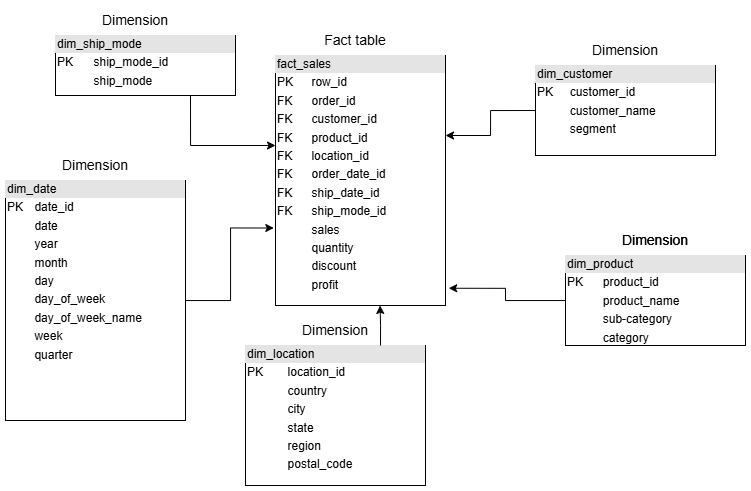

The diagram above was exported from draw.io. Its source (the exported page's mxGraphModel, read from the mxfile embedded in the PNG):
<mxGraphModel dx="1226" dy="620" grid="1" gridSize="10" guides="1" tooltips="1" connect="1" arrows="1" fold="1" page="1" pageScale="1" pageWidth="827" pageHeight="1169" math="0" shadow="0">
  <root>
    <mxCell id="WIyWlLk6GJQsqaUBKTNV-0" />
    <mxCell id="WIyWlLk6GJQsqaUBKTNV-1" parent="WIyWlLk6GJQsqaUBKTNV-0" />
    <mxCell id="O57qgw8xi_ZbGXF4WsLO-7" parent="WIyWlLk6GJQsqaUBKTNV-1" style="verticalAlign=top;align=left;overflow=fill;html=1;whiteSpace=wrap;" value="&lt;div style=&quot;box-sizing: border-box; width: 100%; background: rgb(228, 228, 228); padding: 2px;&quot;&gt;fact_sales&lt;/div&gt;&lt;table style=&quot;width:100%;font-size:1em;&quot; cellpadding=&quot;2&quot; cellspacing=&quot;0&quot;&gt;&lt;tbody&gt;&lt;tr&gt;&lt;td&gt;PK&lt;/td&gt;&lt;td&gt;row_id&lt;/td&gt;&lt;/tr&gt;&lt;tr&gt;&lt;td&gt;FK&lt;/td&gt;&lt;td&gt;order_id&lt;/td&gt;&lt;/tr&gt;&lt;tr&gt;&lt;td&gt;FK&lt;/td&gt;&lt;td&gt;customer_id&lt;/td&gt;&lt;/tr&gt;&lt;tr&gt;&lt;td&gt;FK&lt;/td&gt;&lt;td&gt;product_id&lt;/td&gt;&lt;/tr&gt;&lt;tr&gt;&lt;td&gt;FK&lt;/td&gt;&lt;td&gt;location_id&lt;/td&gt;&lt;/tr&gt;&lt;tr&gt;&lt;td&gt;FK&lt;/td&gt;&lt;td&gt;order_date_id&lt;/td&gt;&lt;/tr&gt;&lt;tr&gt;&lt;td&gt;FK&lt;/td&gt;&lt;td&gt;ship_date_id&lt;/td&gt;&lt;/tr&gt;&lt;tr&gt;&lt;td&gt;FK&lt;/td&gt;&lt;td&gt;ship_mode_id&lt;/td&gt;&lt;/tr&gt;&lt;tr&gt;&lt;td&gt;&lt;br&gt;&lt;/td&gt;&lt;td&gt;sales&lt;/td&gt;&lt;/tr&gt;&lt;tr&gt;&lt;td&gt;&lt;br&gt;&lt;/td&gt;&lt;td&gt;quantity&lt;/td&gt;&lt;/tr&gt;&lt;tr&gt;&lt;td&gt;&lt;br&gt;&lt;/td&gt;&lt;td&gt;discount&lt;/td&gt;&lt;/tr&gt;&lt;tr&gt;&lt;td&gt;&lt;br&gt;&lt;/td&gt;&lt;td&gt;profit&lt;/td&gt;&lt;/tr&gt;&lt;/tbody&gt;&lt;/table&gt;" vertex="1">
      <mxGeometry height="250" width="170" x="420" y="130" as="geometry" />
    </mxCell>
    <mxCell id="O57qgw8xi_ZbGXF4WsLO-8" parent="WIyWlLk6GJQsqaUBKTNV-1" style="verticalAlign=top;align=left;overflow=fill;html=1;whiteSpace=wrap;" value="&lt;div style=&quot;box-sizing: border-box; width: 100%; background: rgb(228, 228, 228); padding: 2px;&quot;&gt;dim_customer&lt;/div&gt;&lt;table style=&quot;width:100%;font-size:1em;&quot; cellpadding=&quot;2&quot; cellspacing=&quot;0&quot;&gt;&lt;tbody&gt;&lt;tr&gt;&lt;td&gt;PK&lt;/td&gt;&lt;td&gt;customer_id&lt;/td&gt;&lt;/tr&gt;&lt;tr&gt;&lt;td&gt;&lt;br&gt;&lt;/td&gt;&lt;td&gt;customer_name&lt;/td&gt;&lt;/tr&gt;&lt;tr&gt;&lt;td&gt;&lt;/td&gt;&lt;td&gt;segment&lt;/td&gt;&lt;/tr&gt;&lt;/tbody&gt;&lt;/table&gt;" vertex="1">
      <mxGeometry height="90" width="180" x="680" y="140" as="geometry" />
    </mxCell>
    <mxCell id="O57qgw8xi_ZbGXF4WsLO-9" parent="WIyWlLk6GJQsqaUBKTNV-1" style="verticalAlign=top;align=left;overflow=fill;html=1;whiteSpace=wrap;" value="&lt;div style=&quot;box-sizing: border-box; width: 100%; background: rgb(228, 228, 228); padding: 2px;&quot;&gt;dim_product&lt;/div&gt;&lt;table style=&quot;width:100%;font-size:1em;&quot; cellpadding=&quot;2&quot; cellspacing=&quot;0&quot;&gt;&lt;tbody&gt;&lt;tr&gt;&lt;td&gt;PK&lt;/td&gt;&lt;td&gt;product_id&lt;/td&gt;&lt;/tr&gt;&lt;tr&gt;&lt;td&gt;&lt;br&gt;&lt;/td&gt;&lt;td&gt;product_name&lt;/td&gt;&lt;/tr&gt;&lt;tr&gt;&lt;td&gt;&lt;/td&gt;&lt;td&gt;sub-category&lt;/td&gt;&lt;/tr&gt;&lt;tr&gt;&lt;td&gt;&lt;br&gt;&lt;/td&gt;&lt;td&gt;category&lt;/td&gt;&lt;/tr&gt;&lt;/tbody&gt;&lt;/table&gt;" vertex="1">
      <mxGeometry height="90" width="180" x="710" y="330" as="geometry" />
    </mxCell>
    <mxCell id="O57qgw8xi_ZbGXF4WsLO-10" parent="WIyWlLk6GJQsqaUBKTNV-1" style="verticalAlign=top;align=left;overflow=fill;html=1;whiteSpace=wrap;" value="&lt;div style=&quot;box-sizing: border-box; width: 100%; background: rgb(228, 228, 228); padding: 2px;&quot;&gt;dim_location&lt;/div&gt;&lt;table style=&quot;width:100%;font-size:1em;&quot; cellpadding=&quot;2&quot; cellspacing=&quot;0&quot;&gt;&lt;tbody&gt;&lt;tr&gt;&lt;td&gt;PK&lt;/td&gt;&lt;td&gt;location_id&lt;/td&gt;&lt;/tr&gt;&lt;tr&gt;&lt;td&gt;&lt;br&gt;&lt;/td&gt;&lt;td&gt;country&lt;/td&gt;&lt;/tr&gt;&lt;tr&gt;&lt;td&gt;&lt;/td&gt;&lt;td&gt;city&lt;/td&gt;&lt;/tr&gt;&lt;tr&gt;&lt;td&gt;&lt;br&gt;&lt;/td&gt;&lt;td&gt;state&lt;/td&gt;&lt;/tr&gt;&lt;tr&gt;&lt;td&gt;&lt;br&gt;&lt;/td&gt;&lt;td&gt;region&lt;/td&gt;&lt;/tr&gt;&lt;tr&gt;&lt;td&gt;&lt;br&gt;&lt;/td&gt;&lt;td&gt;postal_code&lt;/td&gt;&lt;/tr&gt;&lt;/tbody&gt;&lt;/table&gt;" vertex="1">
      <mxGeometry height="140" width="180" x="390" y="420" as="geometry" />
    </mxCell>
    <mxCell id="O57qgw8xi_ZbGXF4WsLO-11" parent="WIyWlLk6GJQsqaUBKTNV-1" style="verticalAlign=top;align=left;overflow=fill;html=1;whiteSpace=wrap;" value="&lt;div style=&quot;box-sizing: border-box; width: 100%; background: rgb(228, 228, 228); padding: 2px;&quot;&gt;dim_date&lt;/div&gt;&lt;table style=&quot;width:100%;font-size:1em;&quot; cellpadding=&quot;2&quot; cellspacing=&quot;0&quot;&gt;&lt;tbody&gt;&lt;tr&gt;&lt;td&gt;PK&lt;/td&gt;&lt;td&gt;date_id&lt;/td&gt;&lt;/tr&gt;&lt;tr&gt;&lt;td&gt;&lt;br&gt;&lt;/td&gt;&lt;td&gt;date&lt;/td&gt;&lt;/tr&gt;&lt;tr&gt;&lt;td&gt;&lt;/td&gt;&lt;td&gt;year&lt;/td&gt;&lt;/tr&gt;&lt;tr&gt;&lt;td&gt;&lt;br&gt;&lt;/td&gt;&lt;td&gt;month&lt;/td&gt;&lt;/tr&gt;&lt;tr&gt;&lt;td&gt;&lt;br&gt;&lt;/td&gt;&lt;td&gt;day&lt;/td&gt;&lt;/tr&gt;&lt;tr&gt;&lt;td&gt;&lt;br&gt;&lt;/td&gt;&lt;td&gt;day_of_week&lt;/td&gt;&lt;/tr&gt;&lt;tr&gt;&lt;td&gt;&lt;br&gt;&lt;/td&gt;&lt;td&gt;day_of_week_name&lt;/td&gt;&lt;/tr&gt;&lt;tr&gt;&lt;td&gt;&lt;br&gt;&lt;/td&gt;&lt;td&gt;week&lt;/td&gt;&lt;/tr&gt;&lt;tr&gt;&lt;td&gt;&lt;br&gt;&lt;/td&gt;&lt;td&gt;quarter&lt;/td&gt;&lt;/tr&gt;&lt;/tbody&gt;&lt;/table&gt;" vertex="1">
      <mxGeometry height="240" width="180" x="150" y="255" as="geometry" />
    </mxCell>
    <mxCell id="O57qgw8xi_ZbGXF4WsLO-12" parent="WIyWlLk6GJQsqaUBKTNV-1" style="verticalAlign=top;align=left;overflow=fill;html=1;whiteSpace=wrap;" value="&lt;div style=&quot;box-sizing: border-box; width: 100%; background: rgb(228, 228, 228); padding: 2px;&quot;&gt;dim_ship_mode&lt;/div&gt;&lt;table style=&quot;width:100%;font-size:1em;&quot; cellpadding=&quot;2&quot; cellspacing=&quot;0&quot;&gt;&lt;tbody&gt;&lt;tr&gt;&lt;td&gt;PK&lt;/td&gt;&lt;td&gt;ship_mode_id&lt;/td&gt;&lt;/tr&gt;&lt;tr&gt;&lt;td&gt;&lt;br&gt;&lt;/td&gt;&lt;td&gt;ship_mode&lt;/td&gt;&lt;/tr&gt;&lt;tr&gt;&lt;td&gt;&lt;/td&gt;&lt;td&gt;&lt;br&gt;&lt;/td&gt;&lt;/tr&gt;&lt;/tbody&gt;&lt;/table&gt;" vertex="1">
      <mxGeometry height="60" width="180" x="200" y="110" as="geometry" />
    </mxCell>
    <mxCell id="O57qgw8xi_ZbGXF4WsLO-13" parent="WIyWlLk6GJQsqaUBKTNV-1" style="text;html=1;whiteSpace=wrap;strokeColor=none;fillColor=none;align=center;verticalAlign=middle;rounded=0;fontSize=14;" value="Fact table" vertex="1">
      <mxGeometry height="30" width="80" x="460" y="100" as="geometry" />
    </mxCell>
    <mxCell id="O57qgw8xi_ZbGXF4WsLO-14" parent="WIyWlLk6GJQsqaUBKTNV-1" style="text;html=1;whiteSpace=wrap;strokeColor=none;fillColor=none;align=center;verticalAlign=middle;rounded=0;fontSize=14;" value="Dimension" vertex="1">
      <mxGeometry height="30" width="80" x="240" y="80" as="geometry" />
    </mxCell>
    <mxCell id="O57qgw8xi_ZbGXF4WsLO-16" parent="WIyWlLk6GJQsqaUBKTNV-1" style="text;html=1;whiteSpace=wrap;strokeColor=none;fillColor=none;align=center;verticalAlign=middle;rounded=0;fontSize=14;" value="Dimension" vertex="1">
      <mxGeometry height="30" width="80" x="200" y="225" as="geometry" />
    </mxCell>
    <mxCell id="O57qgw8xi_ZbGXF4WsLO-17" parent="WIyWlLk6GJQsqaUBKTNV-1" style="text;html=1;whiteSpace=wrap;strokeColor=none;fillColor=none;align=center;verticalAlign=middle;rounded=0;fontSize=14;" value="Dimension" vertex="1">
      <mxGeometry height="30" width="80" x="730" y="110" as="geometry" />
    </mxCell>
    <mxCell id="O57qgw8xi_ZbGXF4WsLO-18" parent="WIyWlLk6GJQsqaUBKTNV-1" style="text;html=1;whiteSpace=wrap;strokeColor=none;fillColor=none;align=center;verticalAlign=middle;rounded=0;fontSize=14;" value="Dimension" vertex="1">
      <mxGeometry height="30" width="80" x="760" y="300" as="geometry" />
    </mxCell>
    <mxCell id="O57qgw8xi_ZbGXF4WsLO-19" parent="WIyWlLk6GJQsqaUBKTNV-1" style="text;html=1;whiteSpace=wrap;strokeColor=none;fillColor=none;align=center;verticalAlign=middle;rounded=0;fontSize=14;" value="Dimension" vertex="1">
      <mxGeometry height="30" width="80" x="760" y="300" as="geometry" />
    </mxCell>
    <mxCell id="O57qgw8xi_ZbGXF4WsLO-20" parent="WIyWlLk6GJQsqaUBKTNV-1" style="text;html=1;whiteSpace=wrap;strokeColor=none;fillColor=none;align=center;verticalAlign=middle;rounded=0;fontSize=14;" value="Dimension" vertex="1">
      <mxGeometry height="30" width="80" x="440" y="390" as="geometry" />
    </mxCell>
    <mxCell id="O57qgw8xi_ZbGXF4WsLO-21" edge="1" parent="WIyWlLk6GJQsqaUBKTNV-1" source="O57qgw8xi_ZbGXF4WsLO-12" style="edgeStyle=orthogonalEdgeStyle;rounded=0;orthogonalLoop=1;jettySize=auto;html=1;exitX=0.75;exitY=1;exitDx=0;exitDy=0;entryX=0;entryY=0.36;entryDx=0;entryDy=0;entryPerimeter=0;" target="O57qgw8xi_ZbGXF4WsLO-7">
      <mxGeometry relative="1" as="geometry" />
    </mxCell>
    <mxCell id="O57qgw8xi_ZbGXF4WsLO-22" edge="1" parent="WIyWlLk6GJQsqaUBKTNV-1" source="O57qgw8xi_ZbGXF4WsLO-11" style="edgeStyle=orthogonalEdgeStyle;rounded=0;orthogonalLoop=1;jettySize=auto;html=1;entryX=-0.01;entryY=0.69;entryDx=0;entryDy=0;entryPerimeter=0;" target="O57qgw8xi_ZbGXF4WsLO-7">
      <mxGeometry relative="1" as="geometry" />
    </mxCell>
    <mxCell id="O57qgw8xi_ZbGXF4WsLO-23" edge="1" parent="WIyWlLk6GJQsqaUBKTNV-1" source="O57qgw8xi_ZbGXF4WsLO-10" style="edgeStyle=orthogonalEdgeStyle;rounded=0;orthogonalLoop=1;jettySize=auto;html=1;exitX=0.75;exitY=0;exitDx=0;exitDy=0;entryX=0.615;entryY=1;entryDx=0;entryDy=0;entryPerimeter=0;" target="O57qgw8xi_ZbGXF4WsLO-7">
      <mxGeometry relative="1" as="geometry" />
    </mxCell>
    <mxCell id="O57qgw8xi_ZbGXF4WsLO-24" edge="1" parent="WIyWlLk6GJQsqaUBKTNV-1" source="O57qgw8xi_ZbGXF4WsLO-9" style="edgeStyle=orthogonalEdgeStyle;rounded=0;orthogonalLoop=1;jettySize=auto;html=1;entryX=1.019;entryY=0.931;entryDx=0;entryDy=0;entryPerimeter=0;" target="O57qgw8xi_ZbGXF4WsLO-7">
      <mxGeometry relative="1" as="geometry" />
    </mxCell>
    <mxCell id="O57qgw8xi_ZbGXF4WsLO-25" edge="1" parent="WIyWlLk6GJQsqaUBKTNV-1" source="O57qgw8xi_ZbGXF4WsLO-8" style="edgeStyle=orthogonalEdgeStyle;rounded=0;orthogonalLoop=1;jettySize=auto;html=1;exitX=0;exitY=0.5;exitDx=0;exitDy=0;entryX=1;entryY=0.32;entryDx=0;entryDy=0;entryPerimeter=0;" target="O57qgw8xi_ZbGXF4WsLO-7">
      <mxGeometry relative="1" as="geometry" />
    </mxCell>
  </root>
</mxGraphModel>